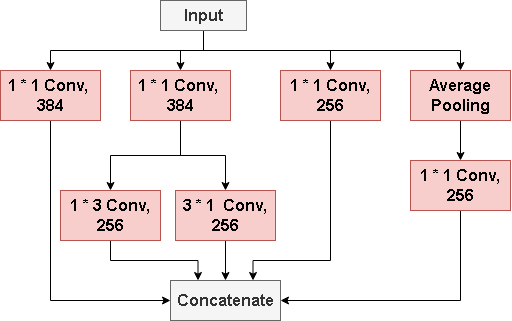

The diagram above was exported from draw.io. Its source (the exported page's mxGraphModel, read from the mxfile embedded in the PNG):
<mxGraphModel dx="593" dy="941" grid="1" gridSize="10" guides="1" tooltips="1" connect="1" arrows="1" fold="1" page="1" pageScale="1" pageWidth="827" pageHeight="1169" math="0" shadow="0">
  <root>
    <mxCell id="0" />
    <mxCell id="1" parent="0" />
    <mxCell id="GDOoH8tKSfeAS4TJWEL5-4" style="edgeStyle=orthogonalEdgeStyle;rounded=0;orthogonalLoop=1;jettySize=auto;html=1;exitX=0.5;exitY=1;exitDx=0;exitDy=0;entryX=0.5;entryY=0;entryDx=0;entryDy=0;" edge="1" parent="1" source="GDOoH8tKSfeAS4TJWEL5-2" target="GDOoH8tKSfeAS4TJWEL5-3">
      <mxGeometry relative="1" as="geometry" />
    </mxCell>
    <mxCell id="GDOoH8tKSfeAS4TJWEL5-6" style="edgeStyle=orthogonalEdgeStyle;rounded=0;orthogonalLoop=1;jettySize=auto;html=1;exitX=0.5;exitY=1;exitDx=0;exitDy=0;entryX=0.5;entryY=0;entryDx=0;entryDy=0;" edge="1" parent="1" source="GDOoH8tKSfeAS4TJWEL5-2" target="GDOoH8tKSfeAS4TJWEL5-5">
      <mxGeometry relative="1" as="geometry" />
    </mxCell>
    <mxCell id="GDOoH8tKSfeAS4TJWEL5-8" style="edgeStyle=orthogonalEdgeStyle;rounded=0;orthogonalLoop=1;jettySize=auto;html=1;exitX=0.5;exitY=1;exitDx=0;exitDy=0;" edge="1" parent="1" source="GDOoH8tKSfeAS4TJWEL5-2" target="GDOoH8tKSfeAS4TJWEL5-7">
      <mxGeometry relative="1" as="geometry" />
    </mxCell>
    <mxCell id="GDOoH8tKSfeAS4TJWEL5-10" style="edgeStyle=orthogonalEdgeStyle;rounded=0;orthogonalLoop=1;jettySize=auto;html=1;exitX=0.5;exitY=1;exitDx=0;exitDy=0;entryX=0.5;entryY=0;entryDx=0;entryDy=0;" edge="1" parent="1" source="GDOoH8tKSfeAS4TJWEL5-2" target="GDOoH8tKSfeAS4TJWEL5-9">
      <mxGeometry relative="1" as="geometry" />
    </mxCell>
    <mxCell id="GDOoH8tKSfeAS4TJWEL5-2" value="&lt;b&gt;&lt;font style=&quot;font-size: 16px;&quot;&gt;Input&lt;/font&gt;&lt;/b&gt;" style="rounded=0;whiteSpace=wrap;html=1;fillColor=#f5f5f5;fontColor=#333333;strokeColor=#666666;" vertex="1" parent="1">
      <mxGeometry x="220" y="90" width="86" height="30" as="geometry" />
    </mxCell>
    <mxCell id="GDOoH8tKSfeAS4TJWEL5-17" style="edgeStyle=orthogonalEdgeStyle;rounded=0;orthogonalLoop=1;jettySize=auto;html=1;exitX=0.5;exitY=1;exitDx=0;exitDy=0;entryX=0;entryY=0.5;entryDx=0;entryDy=0;" edge="1" parent="1" source="GDOoH8tKSfeAS4TJWEL5-3" target="GDOoH8tKSfeAS4TJWEL5-16">
      <mxGeometry relative="1" as="geometry" />
    </mxCell>
    <mxCell id="GDOoH8tKSfeAS4TJWEL5-3" value="&lt;b style=&quot;font-size: 16px;&quot;&gt;&lt;font style=&quot;font-size: 16px;&quot;&gt;1 * 1 Conv,&amp;nbsp;&lt;/font&gt;&lt;/b&gt;&lt;div style=&quot;font-size: 16px;&quot;&gt;&lt;b style=&quot;&quot;&gt;&lt;font style=&quot;font-size: 16px;&quot;&gt;384&lt;/font&gt;&lt;/b&gt;&lt;/div&gt;" style="rounded=0;whiteSpace=wrap;html=1;fillColor=#f8cecc;strokeColor=#b85450;" vertex="1" parent="1">
      <mxGeometry x="60" y="160" width="100" height="50" as="geometry" />
    </mxCell>
    <mxCell id="GDOoH8tKSfeAS4TJWEL5-14" style="edgeStyle=orthogonalEdgeStyle;rounded=0;orthogonalLoop=1;jettySize=auto;html=1;exitX=0.5;exitY=1;exitDx=0;exitDy=0;entryX=0.5;entryY=0;entryDx=0;entryDy=0;" edge="1" parent="1" source="GDOoH8tKSfeAS4TJWEL5-5" target="GDOoH8tKSfeAS4TJWEL5-12">
      <mxGeometry relative="1" as="geometry" />
    </mxCell>
    <mxCell id="GDOoH8tKSfeAS4TJWEL5-15" style="edgeStyle=orthogonalEdgeStyle;rounded=0;orthogonalLoop=1;jettySize=auto;html=1;exitX=0.5;exitY=1;exitDx=0;exitDy=0;entryX=0.5;entryY=0;entryDx=0;entryDy=0;" edge="1" parent="1" source="GDOoH8tKSfeAS4TJWEL5-5" target="GDOoH8tKSfeAS4TJWEL5-13">
      <mxGeometry relative="1" as="geometry" />
    </mxCell>
    <mxCell id="GDOoH8tKSfeAS4TJWEL5-5" value="&lt;b style=&quot;font-size: 16px;&quot;&gt;&lt;font style=&quot;font-size: 16px;&quot;&gt;1 * 1 Conv,&amp;nbsp;&lt;/font&gt;&lt;/b&gt;&lt;div style=&quot;font-size: 16px;&quot;&gt;&lt;b style=&quot;&quot;&gt;&lt;font style=&quot;font-size: 16px;&quot;&gt;384&lt;/font&gt;&lt;/b&gt;&lt;/div&gt;" style="rounded=0;whiteSpace=wrap;html=1;fillColor=#f8cecc;strokeColor=#b85450;" vertex="1" parent="1">
      <mxGeometry x="190" y="160" width="100" height="50" as="geometry" />
    </mxCell>
    <mxCell id="GDOoH8tKSfeAS4TJWEL5-20" style="edgeStyle=orthogonalEdgeStyle;rounded=0;orthogonalLoop=1;jettySize=auto;html=1;exitX=0.5;exitY=1;exitDx=0;exitDy=0;entryX=0.75;entryY=0;entryDx=0;entryDy=0;" edge="1" parent="1" source="GDOoH8tKSfeAS4TJWEL5-7" target="GDOoH8tKSfeAS4TJWEL5-16">
      <mxGeometry relative="1" as="geometry">
        <Array as="points">
          <mxPoint x="390" y="350" />
          <mxPoint x="313" y="350" />
        </Array>
      </mxGeometry>
    </mxCell>
    <mxCell id="GDOoH8tKSfeAS4TJWEL5-7" value="&lt;span style=&quot;font-size: 16px;&quot;&gt;&lt;b&gt;1 * 1 Conv, 256&lt;/b&gt;&lt;/span&gt;" style="rounded=0;whiteSpace=wrap;html=1;fillColor=#f8cecc;strokeColor=#b85450;" vertex="1" parent="1">
      <mxGeometry x="340" y="160" width="100" height="50" as="geometry" />
    </mxCell>
    <mxCell id="GDOoH8tKSfeAS4TJWEL5-21" style="edgeStyle=orthogonalEdgeStyle;rounded=0;orthogonalLoop=1;jettySize=auto;html=1;exitX=0.5;exitY=1;exitDx=0;exitDy=0;" edge="1" parent="1" source="GDOoH8tKSfeAS4TJWEL5-9" target="GDOoH8tKSfeAS4TJWEL5-11">
      <mxGeometry relative="1" as="geometry" />
    </mxCell>
    <mxCell id="GDOoH8tKSfeAS4TJWEL5-9" value="&lt;span style=&quot;font-size: 16px;&quot;&gt;&lt;b&gt;Average Pooling&lt;/b&gt;&lt;/span&gt;" style="rounded=0;whiteSpace=wrap;html=1;fillColor=#f8cecc;strokeColor=#b85450;" vertex="1" parent="1">
      <mxGeometry x="470" y="160" width="100" height="50" as="geometry" />
    </mxCell>
    <mxCell id="GDOoH8tKSfeAS4TJWEL5-22" style="edgeStyle=orthogonalEdgeStyle;rounded=0;orthogonalLoop=1;jettySize=auto;html=1;exitX=0.5;exitY=1;exitDx=0;exitDy=0;entryX=1;entryY=0.5;entryDx=0;entryDy=0;" edge="1" parent="1" source="GDOoH8tKSfeAS4TJWEL5-11" target="GDOoH8tKSfeAS4TJWEL5-16">
      <mxGeometry relative="1" as="geometry" />
    </mxCell>
    <mxCell id="GDOoH8tKSfeAS4TJWEL5-11" value="&lt;span style=&quot;font-size: 16px;&quot;&gt;&lt;b&gt;1 * 1 Conv, 256&lt;/b&gt;&lt;/span&gt;" style="rounded=0;whiteSpace=wrap;html=1;fillColor=#f8cecc;strokeColor=#b85450;" vertex="1" parent="1">
      <mxGeometry x="470" y="250" width="100" height="50" as="geometry" />
    </mxCell>
    <mxCell id="GDOoH8tKSfeAS4TJWEL5-18" style="edgeStyle=orthogonalEdgeStyle;rounded=0;orthogonalLoop=1;jettySize=auto;html=1;exitX=0.5;exitY=1;exitDx=0;exitDy=0;entryX=0.25;entryY=0;entryDx=0;entryDy=0;" edge="1" parent="1" source="GDOoH8tKSfeAS4TJWEL5-12" target="GDOoH8tKSfeAS4TJWEL5-16">
      <mxGeometry relative="1" as="geometry" />
    </mxCell>
    <mxCell id="GDOoH8tKSfeAS4TJWEL5-12" value="&lt;span style=&quot;font-size: 16px;&quot;&gt;&lt;b&gt;1 * 3 Conv, 256&lt;/b&gt;&lt;/span&gt;" style="rounded=0;whiteSpace=wrap;html=1;fillColor=#f8cecc;strokeColor=#b85450;" vertex="1" parent="1">
      <mxGeometry x="120" y="280" width="100" height="50" as="geometry" />
    </mxCell>
    <mxCell id="GDOoH8tKSfeAS4TJWEL5-19" style="edgeStyle=orthogonalEdgeStyle;rounded=0;orthogonalLoop=1;jettySize=auto;html=1;exitX=0.5;exitY=1;exitDx=0;exitDy=0;entryX=0.5;entryY=0;entryDx=0;entryDy=0;" edge="1" parent="1" source="GDOoH8tKSfeAS4TJWEL5-13" target="GDOoH8tKSfeAS4TJWEL5-16">
      <mxGeometry relative="1" as="geometry" />
    </mxCell>
    <mxCell id="GDOoH8tKSfeAS4TJWEL5-13" value="&lt;span style=&quot;font-size: 16px;&quot;&gt;&lt;b&gt;3 * 1&amp;nbsp; Conv, 256&lt;/b&gt;&lt;/span&gt;" style="rounded=0;whiteSpace=wrap;html=1;fillColor=#f8cecc;strokeColor=#b85450;" vertex="1" parent="1">
      <mxGeometry x="235" y="280" width="100" height="50" as="geometry" />
    </mxCell>
    <mxCell id="GDOoH8tKSfeAS4TJWEL5-16" value="&lt;span style=&quot;font-size: 16px;&quot;&gt;&lt;b&gt;Concatenate&lt;/b&gt;&lt;/span&gt;" style="rounded=0;whiteSpace=wrap;html=1;fillColor=#f5f5f5;fontColor=#333333;strokeColor=#666666;" vertex="1" parent="1">
      <mxGeometry x="230" y="370" width="110" height="40" as="geometry" />
    </mxCell>
  </root>
</mxGraphModel>